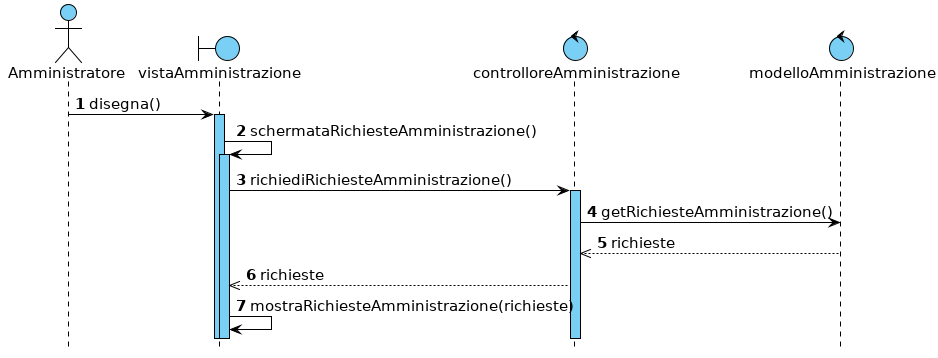

The diagram above was rendered by PlantUML. Its source (embedded in the PNG):
@startuml

hide footbox



skinparam backgroundColor white
skinparam shadowing false

skinparam {
    ArrowColor                         black
    ArrowFontSize                      15
    ArrowTextAlignment                 center
    SequenceActorBorderThickness       1
    SequenceGroupBorderThickness       1
    SequenceGroupBackgroundColor       white
    SequenceGroupFontSize              12
    SequenceGroupHeaderFontSize        15
    SequenceLifeLineBorderColor        black
    SequenceLifeLineBackgroundColor    #7acff5
    SequenceLifeLineBorderThickness    1
    SequenceParticipantBackgroundColor #7acff5
    SequenceParticipantBorderColor     black
    SequenceParticipantBorderThickness 1
    ParticipantFontSize                15
    BoundaryBackgroundColor            #7acff5
    BoundaryBorderColor                black
    BoundaryFontSize                   15
    ControlBackgroundColor             #7acff5
    ControlBorderColor                 black
    ControlFontSize                    15
    ActorFontSize                      15
    ActorBorderColor                   black
    ActorBackgroundColor               #7acff5
    NoteBackgroundColor                #7acff5
    NoteBorderColor                    black
}


autonumber

actor Amministratore
boundary vistaAmministrazione
control controlloreAmministrazione
control modelloAmministrazione

Amministratore -> vistaAmministrazione : disegna()
activate vistaAmministrazione
vistaAmministrazione -> vistaAmministrazione : schermataRichiesteAmministrazione()
activate vistaAmministrazione

vistaAmministrazione -> controlloreAmministrazione : richiediRichiesteAmministrazione()
activate controlloreAmministrazione

controlloreAmministrazione -> modelloAmministrazione : getRichiesteAmministrazione()
controlloreAmministrazione <<-- modelloAmministrazione : richieste
vistaAmministrazione <<-- controlloreAmministrazione : richieste
vistaAmministrazione -> vistaAmministrazione : mostraRichiesteAmministrazione(richieste)

@enduml